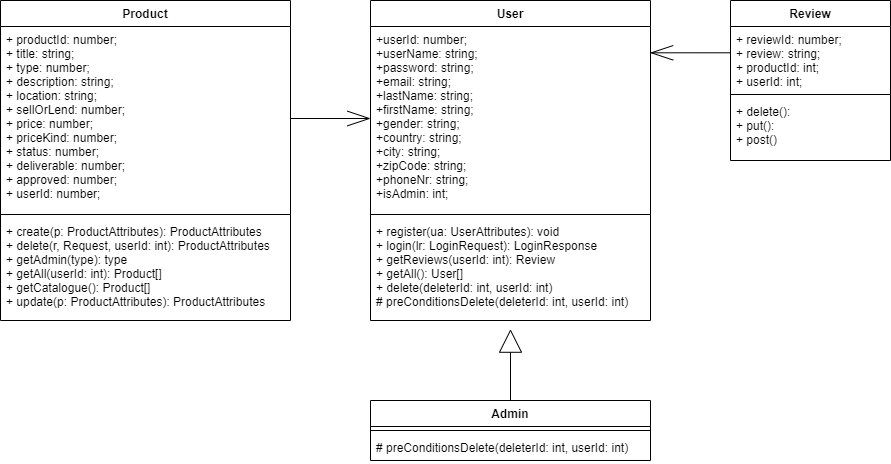

The diagram above was exported from draw.io. Its source (the exported page's mxGraphModel, read from the mxfile embedded in the PNG):
<mxGraphModel dx="1483" dy="867" grid="1" gridSize="10" guides="1" tooltips="1" connect="1" arrows="1" fold="1" page="1" pageScale="1" pageWidth="10000" pageHeight="10000" math="0" shadow="0">
  <root>
    <mxCell id="0" />
    <mxCell id="1" parent="0" />
    <mxCell id="Nnitxkqf2PGOo5I_V149-27" value="" style="endArrow=block;html=1;endFill=0;exitX=0.5;exitY=0;exitDx=0;exitDy=0;endSize=21;entryX=0.5;entryY=1.085;entryDx=0;entryDy=0;entryPerimeter=0;" parent="1" source="Nnitxkqf2PGOo5I_V149-19" target="Nnitxkqf2PGOo5I_V149-16" edge="1">
      <mxGeometry width="50" height="50" relative="1" as="geometry">
        <mxPoint x="2630" y="1310" as="sourcePoint" />
        <mxPoint x="2850" y="1110" as="targetPoint" />
      </mxGeometry>
    </mxCell>
    <mxCell id="dFZOF5EdMieBT1fRyfLV-7" value="" style="endArrow=openThin;html=1;endFill=0;exitX=1;exitY=0.5;exitDx=0;exitDy=0;endSize=21;entryX=0;entryY=0.5;entryDx=0;entryDy=0;" parent="1" source="Nnitxkqf2PGOo5I_V149-2" target="Nnitxkqf2PGOo5I_V149-14" edge="1">
      <mxGeometry width="50" height="50" relative="1" as="geometry">
        <mxPoint x="2850" y="1110" as="sourcePoint" />
        <mxPoint x="2680" y="1080" as="targetPoint" />
      </mxGeometry>
    </mxCell>
    <mxCell id="Nnitxkqf2PGOo5I_V149-13" value="User" style="swimlane;fontStyle=1;align=center;verticalAlign=top;childLayout=stackLayout;horizontal=1;startSize=26;horizontalStack=0;resizeParent=1;resizeParentMax=0;resizeLast=0;collapsible=1;marginBottom=0;" parent="1" vertex="1">
      <mxGeometry x="2720" y="1000" width="280" height="320" as="geometry" />
    </mxCell>
    <mxCell id="Nnitxkqf2PGOo5I_V149-14" value="+userId: number;&#10;+userName: string;&#10;+password: string;&#10;+email: string;&#10;+lastName: string;&#10;+firstName: string;&#10;+gender: string;&#10;+country: string;&#10;+city: string;&#10;+zipCode: string;&#10;+phoneNr: string;&#10;+isAdmin: int;" style="text;strokeColor=none;fillColor=none;align=left;verticalAlign=top;spacingLeft=4;spacingRight=4;overflow=hidden;rotatable=0;points=[[0,0.5],[1,0.5]];portConstraint=eastwest;" parent="Nnitxkqf2PGOo5I_V149-13" vertex="1">
      <mxGeometry y="26" width="280" height="184" as="geometry" />
    </mxCell>
    <mxCell id="Nnitxkqf2PGOo5I_V149-15" value="" style="line;strokeWidth=1;fillColor=none;align=left;verticalAlign=middle;spacingTop=-1;spacingLeft=3;spacingRight=3;rotatable=0;labelPosition=right;points=[];portConstraint=eastwest;" parent="Nnitxkqf2PGOo5I_V149-13" vertex="1">
      <mxGeometry y="210" width="280" height="8" as="geometry" />
    </mxCell>
    <mxCell id="Nnitxkqf2PGOo5I_V149-16" value="+ register(ua: UserAttributes): void&#10;+ login(lr: LoginRequest): LoginResponse&#10;+ getReviews(userId: int): Review&#10;+ getAll(): User[]&#10;+ delete(deleterId: int, userId: int)&#10;# preConditionsDelete(deleterId: int, userId: int)" style="text;strokeColor=none;fillColor=none;align=left;verticalAlign=top;spacingLeft=4;spacingRight=4;overflow=hidden;rotatable=0;points=[[0,0.5],[1,0.5]];portConstraint=eastwest;" parent="Nnitxkqf2PGOo5I_V149-13" vertex="1">
      <mxGeometry y="218" width="280" height="102" as="geometry" />
    </mxCell>
    <mxCell id="Nnitxkqf2PGOo5I_V149-19" value="Admin" style="swimlane;fontStyle=1;align=center;verticalAlign=top;childLayout=stackLayout;horizontal=1;startSize=26;horizontalStack=0;resizeParent=1;resizeParentMax=0;resizeLast=0;collapsible=1;marginBottom=0;" parent="1" vertex="1">
      <mxGeometry x="2720" y="1400" width="280" height="60" as="geometry" />
    </mxCell>
    <mxCell id="Nnitxkqf2PGOo5I_V149-21" value="" style="line;strokeWidth=1;fillColor=none;align=left;verticalAlign=middle;spacingTop=-1;spacingLeft=3;spacingRight=3;rotatable=0;labelPosition=right;points=[];portConstraint=eastwest;" parent="Nnitxkqf2PGOo5I_V149-19" vertex="1">
      <mxGeometry y="26" width="280" height="8" as="geometry" />
    </mxCell>
    <mxCell id="Nnitxkqf2PGOo5I_V149-22" value="# preConditionsDelete(deleterId: int, userId: int)" style="text;strokeColor=none;fillColor=none;align=left;verticalAlign=top;spacingLeft=4;spacingRight=4;overflow=hidden;rotatable=0;points=[[0,0.5],[1,0.5]];portConstraint=eastwest;" parent="Nnitxkqf2PGOo5I_V149-19" vertex="1">
      <mxGeometry y="34" width="280" height="26" as="geometry" />
    </mxCell>
    <mxCell id="Nnitxkqf2PGOo5I_V149-1" value="Product" style="swimlane;fontStyle=1;align=center;verticalAlign=top;childLayout=stackLayout;horizontal=1;startSize=26;horizontalStack=0;resizeParent=1;resizeParentMax=0;resizeLast=0;collapsible=1;marginBottom=0;" parent="1" vertex="1">
      <mxGeometry x="2350" y="1000" width="290" height="320" as="geometry" />
    </mxCell>
    <mxCell id="Nnitxkqf2PGOo5I_V149-2" value="+ productId: number;&#10;+ title: string;&#10;+ type: number;&#10;+ description: string;&#10;+ location: string;&#10;+ sellOrLend: number;&#10;+ price: number;&#10;+ priceKind: number;&#10;+ status: number;&#10;+ deliverable: number;&#10;+ approved: number;&#10;+ userId: number;" style="text;strokeColor=none;fillColor=none;align=left;verticalAlign=top;spacingLeft=4;spacingRight=4;overflow=hidden;rotatable=0;points=[[0,0.5],[1,0.5]];portConstraint=eastwest;" parent="Nnitxkqf2PGOo5I_V149-1" vertex="1">
      <mxGeometry y="26" width="290" height="184" as="geometry" />
    </mxCell>
    <mxCell id="Nnitxkqf2PGOo5I_V149-3" value="" style="line;strokeWidth=1;fillColor=none;align=left;verticalAlign=middle;spacingTop=-1;spacingLeft=3;spacingRight=3;rotatable=0;labelPosition=right;points=[];portConstraint=eastwest;" parent="Nnitxkqf2PGOo5I_V149-1" vertex="1">
      <mxGeometry y="210" width="290" height="8" as="geometry" />
    </mxCell>
    <mxCell id="Nnitxkqf2PGOo5I_V149-4" value="+ create(p: ProductAttributes): ProductAttributes&#10;+ delete(r, Request, userId: int): ProductAttributes&#10;+ getAdmin(type): type&#10;+ getAll(userId: int): Product[]&#10;+ getCatalogue(): Product[]&#10;+ update(p: ProductAttributes): ProductAttributes" style="text;strokeColor=none;fillColor=none;align=left;verticalAlign=top;spacingLeft=4;spacingRight=4;overflow=hidden;rotatable=0;points=[[0,0.5],[1,0.5]];portConstraint=eastwest;" parent="Nnitxkqf2PGOo5I_V149-1" vertex="1">
      <mxGeometry y="218" width="290" height="102" as="geometry" />
    </mxCell>
    <mxCell id="dFZOF5EdMieBT1fRyfLV-1" value="Review" style="swimlane;fontStyle=1;align=center;verticalAlign=top;childLayout=stackLayout;horizontal=1;startSize=26;horizontalStack=0;resizeParent=1;resizeParentMax=0;resizeLast=0;collapsible=1;marginBottom=0;" parent="1" vertex="1">
      <mxGeometry x="3080" y="1000" width="160" height="160" as="geometry" />
    </mxCell>
    <mxCell id="dFZOF5EdMieBT1fRyfLV-2" value="+ reviewId: number;&#10;+ review: string;&#10;+ productId: int;&#10;+ userId: int;" style="text;strokeColor=none;fillColor=none;align=left;verticalAlign=top;spacingLeft=4;spacingRight=4;overflow=hidden;rotatable=0;points=[[0,0.5],[1,0.5]];portConstraint=eastwest;" parent="dFZOF5EdMieBT1fRyfLV-1" vertex="1">
      <mxGeometry y="26" width="160" height="64" as="geometry" />
    </mxCell>
    <mxCell id="dFZOF5EdMieBT1fRyfLV-3" value="" style="line;strokeWidth=1;fillColor=none;align=left;verticalAlign=middle;spacingTop=-1;spacingLeft=3;spacingRight=3;rotatable=0;labelPosition=right;points=[];portConstraint=eastwest;" parent="dFZOF5EdMieBT1fRyfLV-1" vertex="1">
      <mxGeometry y="90" width="160" height="8" as="geometry" />
    </mxCell>
    <mxCell id="dFZOF5EdMieBT1fRyfLV-4" value="+ delete(): &#10;+ put(): &#10;+ post()" style="text;strokeColor=none;fillColor=none;align=left;verticalAlign=top;spacingLeft=4;spacingRight=4;overflow=hidden;rotatable=0;points=[[0,0.5],[1,0.5]];portConstraint=eastwest;" parent="dFZOF5EdMieBT1fRyfLV-1" vertex="1">
      <mxGeometry y="98" width="160" height="62" as="geometry" />
    </mxCell>
    <mxCell id="pvddMjxGcM5BqqDJ71v_-1" value="" style="endArrow=openThin;html=1;endFill=0;endSize=21;entryX=0.999;entryY=0.143;entryDx=0;entryDy=0;entryPerimeter=0;exitX=0;exitY=0.411;exitDx=0;exitDy=0;exitPerimeter=0;" edge="1" parent="1" source="dFZOF5EdMieBT1fRyfLV-2" target="Nnitxkqf2PGOo5I_V149-14">
      <mxGeometry width="50" height="50" relative="1" as="geometry">
        <mxPoint x="3070" y="1052" as="sourcePoint" />
        <mxPoint x="2730" y="1128" as="targetPoint" />
      </mxGeometry>
    </mxCell>
  </root>
</mxGraphModel>